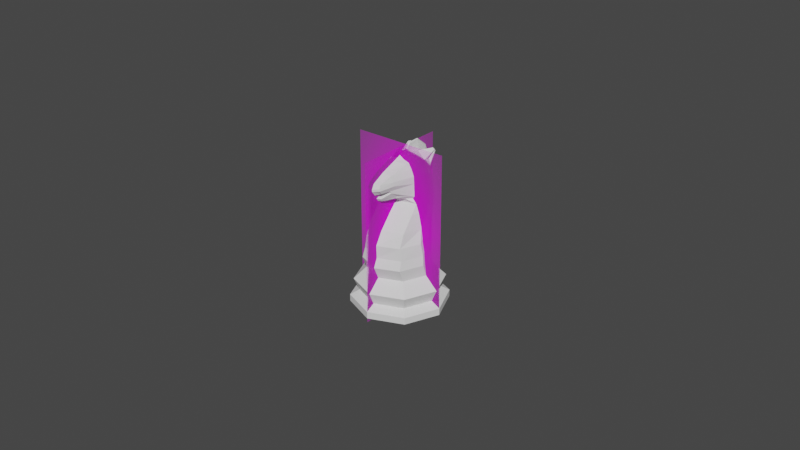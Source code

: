 # Source: Knight.blend  (saved by Blender 2.81.16; exported with 4.5.12 LTS)
import bpy
from mathutils import Matrix  # noqa: F401  (used for matrix-valued properties, if any)

bpy.ops.wm.read_factory_settings(use_empty=True)
scene = bpy.context.scene
scene.name = 'Scene'

# ---- collections
col_references = bpy.data.collections.new('References'); scene.collection.children.link(col_references)
col_models = bpy.data.collections.new('Models'); scene.collection.children.link(col_models)

# ---- images (referenced by path relative to the original .blend; pixels are not part of the script)
import os
ASSET_DIR = os.environ.get("B2B_ASSET_DIR", "")  # directory of the original .blend (textures are referenced by path, not embedded)
HERE = os.path.dirname(os.path.abspath(__file__))  # packed textures are extracted next to this script under _unpacked/

def load_image(name, relpath, width, height, colorspace="sRGB"):
    """Load a texture the original file referenced (path relative to the .blend, or extracted next to this script)."""
    p = next((c for c in (os.path.join(HERE, relpath), os.path.join(ASSET_DIR, relpath)) if relpath and os.path.exists(c)), "")
    if p:
        img = bpy.data.images.load(p, check_existing=True)
        img.name = name
    else:  # same state as the original file: an image datablock whose file is absent (Cycles renders it pink)
        img = bpy.data.images.new(name, width, height)
        img.source = "FILE"
        img.filepath = "//" + (relpath or name)
    img.colorspace_settings.name = colorspace
    return img
img_staunton_pawn_png = load_image('Staunton Pawn.png', 'Staunton Pawn.png', 1024, 1024, 'sRGB')
img_staunton_knight_png = load_image('Staunton Knight.png', 'Staunton Knight.png', 1024, 1024, 'sRGB')

# ---- materials (node trees are filled in below, after node groups)
mat_staunton_pawn = bpy.data.materials.new('Staunton Pawn')
mat_staunton_pawn.use_transparent_shadow = False
mat_knight = bpy.data.materials.new('Knight')
mat_knight.use_transparent_shadow = False

# ---- material node trees
mat_staunton_pawn.use_nodes = True; mat_staunton_pawn.node_tree.nodes.clear()
_N = mat_staunton_pawn.node_tree.nodes; _L = mat_staunton_pawn.node_tree.links
n0 = _N.new('ShaderNodeOutputMaterial'); n0.name = 'Material Output'; n0.location = (300, 300)
n1 = _N.new('ShaderNodeTexImage'); n1.name = 'Image Texture'; n1.location = (-400, 60)
n1.image = img_staunton_pawn_png
n1.extension = 'CLIP'
n2 = _N.new('ShaderNodeBsdfDiffuse'); n2.name = 'Diffuse BSDF'; n2.location = (-200, 60)
n3 = _N.new('ShaderNodeBsdfTransparent'); n3.name = 'Transparent BSDF'; n3.location = (-200, 240)
n4 = _N.new('ShaderNodeMixShader'); n4.name = 'Mix Shader'; n4.location = (0, 300)
_L.new(n1.outputs[0], n2.inputs[0])
_L.new(n1.outputs[1], n4.inputs[0])
_L.new(n3.outputs[0], n4.inputs[1])
_L.new(n2.outputs[0], n4.inputs[2])
_L.new(n4.outputs[0], n0.inputs[0])
n0.is_active_output = True
mat_knight.use_nodes = True; mat_knight.node_tree.nodes.clear()
_N = mat_knight.node_tree.nodes; _L = mat_knight.node_tree.links
n0 = _N.new('ShaderNodeOutputMaterial'); n0.name = 'Material Output'; n0.location = (260, 300)
n1 = _N.new('ShaderNodeTexImage'); n1.name = 'Image Texture'; n1.location = (-440, 60)
n1.image = img_staunton_knight_png
n1.extension = 'CLIP'
n2 = _N.new('ShaderNodeBsdfTransparent'); n2.name = 'Transparent BSDF'; n2.location = (-240, 240)
n3 = _N.new('ShaderNodeMixShader'); n3.name = 'Mix Shader'; n3.location = (-40, 300)
n4 = _N.new('ShaderNodeBsdfDiffuse'); n4.name = 'Diffuse BSDF'; n4.location = (-120, 20)
_L.new(n1.outputs[0], n4.inputs[0])
_L.new(n1.outputs[1], n3.inputs[0])
_L.new(n2.outputs[0], n3.inputs[1])
_L.new(n4.outputs[0], n3.inputs[2])
_L.new(n3.outputs[0], n0.inputs[0])
n0.is_active_output = True

# ---- world
world_world = bpy.data.worlds.new('World'); scene.world = world_world
world_world.use_nodes = True; world_world.node_tree.nodes.clear()
_N = world_world.node_tree.nodes; _L = world_world.node_tree.links
n0 = _N.new('ShaderNodeOutputWorld'); n0.name = 'World Output'; n0.location = (300, 300)
n1 = _N.new('ShaderNodeBackground'); n1.name = 'Background'; n1.location = (10, 300)
n1.inputs[0].default_value = (0.05088, 0.05088, 0.05088, 1.0)
_L.new(n1.outputs[0], n0.inputs[0])
n0.is_active_output = True
world_world.color = (0.05088, 0.05088, 0.05088)
world_world.use_sun_shadow = False
world_world.sun_shadow_jitter_overblur = 0.0

# ---- meshes
me_staunton_pawn = bpy.data.meshes.new('Staunton Pawn')
me_staunton_pawn.from_pydata([(-0.2935, 0.0, 0.0), (0.2935, 0.0, 0.0), (-0.2935, 0.0, 1.0), (0.2935, 0.0, 1.0)], [], [(0, 1, 3, 2)])
_uv = me_staunton_pawn.uv_layers.new(name='UVMap')
_uv.uv.foreach_set('vector', [0.0, 0.0, 1.0, 0.0, 1.0, 1.0, 0.0, 1.0])
me_staunton_pawn.materials.append(mat_staunton_pawn)
me_staunton_pawn.use_remesh_preserve_volume = False
me_staunton_pawn.use_remesh_preserve_attributes = False
me_staunton_pawn.use_mirror_vertex_groups = False
me_staunton_pawn.update()
me_staunton_pawn_001 = bpy.data.meshes.new('Staunton Pawn.001')
me_staunton_pawn_001.from_pydata([(-0.2935, 0.0, 0.0), (0.2935, 0.0, 0.0), (-0.2935, 0.0, 1.0), (0.2935, 0.0, 1.0)], [], [(0, 1, 3, 2)])
_uv = me_staunton_pawn_001.uv_layers.new(name='UVMap')
_uv.uv.foreach_set('vector', [0.0, 0.0, 1.0, 0.0, 1.0, 1.0, 0.0, 1.0])
me_staunton_pawn_001.materials.append(mat_knight)
me_staunton_pawn_001.use_remesh_preserve_volume = False
me_staunton_pawn_001.use_remesh_preserve_attributes = False
me_staunton_pawn_001.use_mirror_vertex_groups = False
me_staunton_pawn_001.update()
me_cylinder = bpy.data.meshes.new('Cylinder')
me_cylinder.from_pydata([(0.006893, 0.005553, 0.0183), (0.009642, -0.001083, 0.0183), (0.006893, -0.007719, 0.0183), (0.0, -0.01047, 0.0183), (0.0, 0.009862, 0.01185), (0.007007, 0.007007, 0.01151), (0.009909, -2.55e-09, 0.01151), (0.007007, -0.007007, 0.01151), (-4.327e-09, -0.009909, 0.01151), (0.0, 0.01389, 0.007633), (0.009824, 0.009824, 0.007633), (0.01389, -3.545e-09, 0.007633), (0.009824, -0.009824, 0.007633), (0.0, -0.01389, 0.007633), (0.0, 0.01215, 0.003759), (0.008589, 0.008589, 0.003759), (0.01215, -3.143e-09, 0.003759), (0.008589, -0.008589, 0.003759), (0.0, -0.01215, 0.003759), (0.0, 0.01505, 0.002161), (0.01064, 0.01064, 0.002161), (0.01505, -3.895e-09, 0.002161), (0.01064, -0.01064, 0.002161), (0.0, -0.01505, 0.002161), (0.0, 0.01504, 0.0), (0.01063, 0.01063, 0.0), (0.01504, -4.523e-09, 0.0), (0.01063, -0.01063, 0.0), (-6.162e-09, -0.01504, 0.0), (0.0, -0.01169, 0.01544), (0.007072, -0.008703, 0.01544), (0.01006, -0.001491, 0.01544), (0.007072, 0.005722, 0.01544), (0.006839, 0.004981, 0.02225), (0.009025, -0.001491, 0.02225), (0.006344, -0.007638, 0.0221), (0.0, -0.01064, 0.02225), (0.006604, 0.005663, 0.02625), (0.008039, -0.0001163, 0.02625), (0.006301, -0.00594, 0.02624), (0.0, -0.00829, 0.02625), (0.006309, 0.007699, 0.03086), (0.007869, 0.002867, 0.03103), (0.006309, -0.002326, 0.03086), (0.0, -0.004402, 0.03086), (0.005758, 0.008566, 0.03369), (0.007422, 0.004663, 0.03377), (0.006065, 7.263e-05, 0.03359), (0.0, -0.001763, 0.03359), (0.004538, 0.009267, 0.03766), (0.006973, 0.004916, 0.0365), (0.004387, 0.008344, 0.04303), (0.006579, 0.005559, 0.03953), (0.004441, 0.006261, 0.04485), (0.0, 0.002295, 0.04808), (0.005878, 0.004109, 0.04178), (0.003689, 0.003943, 0.0461), (0.006612, 0.002667, 0.03475), (0.001299, -0.006941, 0.03574), (0.0, -0.004844, 0.0359), (0.001408, -0.01, 0.03729), (0.001842, -0.01019, 0.03913), (0.001965, -0.01128, 0.04104), (0.0, -0.01142, 0.04217), (0.002084, -0.01122, 0.04035), (0.001909, -0.0108, 0.04211), (0.001062, -0.009387, 0.03637), (0.0, -0.0122, 0.04061), (0.0, -0.01214, 0.03991), (0.0, -0.01101, 0.03844), (0.0, -0.01029, 0.03722), (0.0, -0.009673, 0.03627), (0.0, -0.006922, 0.03522), (0.0, -0.00238, 0.03492), (0.002453, -0.004945, 0.03607), (0.002744, -0.007145, 0.03847), (0.002787, -0.004727, 0.0368), (0.00264, -0.007511, 0.03921), (0.0, -0.007438, 0.04429), (0.002559, -0.007173, 0.04364), (0.003309, -0.007009, 0.04199), (0.003547, -0.006717, 0.04076), (0.005151, -0.0003876, 0.03762), (0.00481, -0.001236, 0.0361), (0.003124, -0.001102, 0.04543), (0.005032, -9.912e-05, 0.0419), (0.005236, 0.0001137, 0.03962), (0.0, -0.002544, 0.04617), (0.004155, -0.0004639, 0.04388), (0.003498, -0.00192, 0.03517), (0.0, -0.007045, 0.03854), (0.0, -0.007273, 0.03922), (0.001021, 0.007261, 0.02225), (0.001029, 0.007892, 0.0183), (0.0006489, 0.009429, 0.01185), (0.001055, 0.008264, 0.01544), (0.0009855, 0.0077, 0.02625), (0.0009415, 0.009466, 0.03086), (0.000895, 0.01056, 0.03392), (0.0006513, 0.01088, 0.03932), (0.0007712, 0.01024, 0.04405), (0.0006837, 0.007269, 0.0463), (0.0004196, 0.002649, 0.04769), (0.0005522, 0.008885, 0.02308), (0.0, 0.009285, 0.02308), (0.0, 0.01005, 0.01626), (0.0, 0.009366, 0.01917), (0.00062, 0.008956, 0.01917), (0.0004333, 0.01185, 0.01302), (0.0, 0.01228, 0.01302), (0.0005982, 0.009608, 0.01626), (0.0004536, 0.01004, 0.02709), (0.0, 0.0104, 0.02709), (0.000441, 0.0117, 0.03189), (0.0, 0.01201, 0.03189), (0.0004105, 0.01265, 0.03544), (0.0, 0.01293, 0.03544), (0.0003437, 0.01279, 0.04247), (0.0, 0.01302, 0.04261), (0.000382, 0.0112, 0.04665), (0.0, 0.01144, 0.04686), (0.0002869, 0.007596, 0.04971), (0.0, 0.007765, 0.04986), (0.0, 0.003819, 0.04976), (0.000294, 0.004025, 0.04956), (0.004832, 0.009484, 0.0467), (0.004826, 0.009727, 0.04649), (0.004112, 0.01045, 0.04689), (0.004094, 0.009836, 0.04736), (0.004414, 0.005745, 0.04491), (0.004344, 0.008467, 0.04253), (0.004872, 0.009519, 0.04707), (0.004857, 0.01009, 0.04657), (0.003647, 0.008038, 0.0453), (0.003632, 0.008622, 0.04479), (0.003756, 0.008941, 0.04581), (0.003754, 0.00901, 0.04575)], [], [(13, 12, 7, 8), (99, 98, 115, 117), (12, 11, 6, 7), (29, 30, 2, 3), (11, 10, 5, 6), (30, 31, 1, 2), (31, 32, 0, 1), (12, 13, 18, 17), (11, 12, 17, 16), (10, 11, 16, 15), (9, 10, 15, 14), (23, 22, 17, 18), (22, 21, 16, 17), (21, 20, 15, 16), (20, 19, 14, 15), (24, 25, 26, 27, 28), (7, 6, 31, 30), (24, 19, 20, 25), (25, 20, 21, 26), (26, 21, 22, 27), (27, 22, 23, 28), (100, 99, 117, 119), (6, 5, 32, 31), (3, 2, 35, 36), (8, 7, 30, 29), (93, 95, 110, 107), (1, 0, 33, 34), (2, 1, 34, 35), (36, 35, 39, 40), (34, 33, 37, 38), (101, 100, 119, 121), (35, 34, 38, 39), (39, 38, 42, 43), (40, 39, 43, 44), (38, 37, 41, 42), (95, 94, 108, 110), (43, 42, 46, 47), (44, 43, 47, 48), (42, 41, 45, 46), (102, 101, 121, 124), (46, 45, 49, 50), (92, 93, 107, 103), (54, 102, 124, 123), (52, 50, 49, 130), (96, 92, 103, 111), (52, 130, 129, 55), (97, 96, 111, 113), (57, 47, 46, 50), (76, 75, 60, 66), (90, 70, 60, 75), (79, 78, 63, 65), (81, 80, 62, 64), (86, 85, 81, 77), (80, 79, 65, 62), (88, 84, 79, 80), (77, 81, 64, 61), (74, 58, 72, 59), (71, 72, 58, 66), (71, 66, 60, 70), (91, 77, 61, 69), (68, 69, 61, 64), (68, 64, 62, 67), (63, 67, 62, 65), (85, 88, 80, 81), (84, 87, 78, 79), (82, 86, 77, 75), (83, 82, 75, 76), (66, 58, 74, 76), (83, 76, 74, 89), (59, 73, 89, 74), (57, 83, 89, 47), (57, 50, 82, 83), (50, 52, 86, 82), (55, 129, 88, 85), (129, 56, 84, 88), (52, 55, 85, 86), (47, 89, 73, 48), (91, 90, 75, 77), (56, 129, 101, 102), (130, 100, 127, 132), (49, 99, 100, 130), (45, 98, 99, 49), (41, 97, 98, 45), (37, 96, 97, 41), (33, 92, 96, 37), (0, 93, 92, 33), (5, 94, 95, 32), (32, 95, 93, 0), (56, 102, 87, 84), (102, 54, 87), (9, 94, 5, 10), (94, 9, 4), (110, 105, 106, 107), (108, 109, 105, 110), (107, 106, 104, 103), (103, 104, 112, 111), (111, 112, 114, 113), (113, 114, 116, 115), (115, 116, 118, 117), (117, 118, 120, 119), (119, 120, 122, 121), (124, 121, 122, 123), (94, 4, 109, 108), (98, 97, 113, 115), (132, 127, 128, 131), (101, 129, 131, 128), (126, 125, 135, 136), (100, 101, 128, 127), (51, 53, 129, 130), (125, 126, 132, 131), (126, 51, 130, 132), (53, 125, 131, 129), (133, 134, 136, 135), (51, 126, 136, 134), (53, 51, 134, 133), (125, 53, 133, 135)])
_uv = me_cylinder.uv_layers.new(name='UVMap')
_uv.uv.foreach_set('vector', [0.5, 0.7392, 0.625, 0.7392, 0.625, 0.8911, 0.5, 0.8911, 0.9743, 0.8911, 0.9773, 0.8911, 0.9773, 0.8911, 0.9763, 0.8911, 0.625, 0.7392, 0.75, 0.7392, 0.75, 0.8911, 0.625, 0.8911, 0.5, 0.8911, 0.625, 0.8911, 0.625, 0.8911, 0.5, 0.8911, 0.75, 0.7392, 0.875, 0.7392, 0.875, 0.8911, 0.75, 0.8911, 0.625, 0.8911, 0.75, 0.8911, 0.75, 0.8911, 0.625, 0.8911, 0.75, 0.8911, 0.875, 0.8911, 0.875, 0.8911, 0.75, 0.8911, 0.625, 0.7392, 0.5, 0.7392, 0.5, 0.6637, 0.625, 0.6637, 0.75, 0.7392, 0.625, 0.7392, 0.625, 0.6637, 0.75, 0.6637, 0.875, 0.7392, 0.75, 0.7392, 0.75, 0.6637, 0.875, 0.6637, 0.9798, 0.7392, 0.875, 0.7392, 0.875, 0.6637, 0.9895, 0.6637, 0.5, 0.5637, 0.625, 0.5637, 0.625, 0.6637, 0.5, 0.6637, 0.625, 0.5637, 0.75, 0.5637, 0.75, 0.6637, 0.625, 0.6637, 0.75, 0.5637, 0.875, 0.5637, 0.875, 0.6637, 0.75, 0.6637, 0.875, 0.5637, 0.9892, 0.5637, 0.9895, 0.6637, 0.875, 0.6637, 0.75, 0.4709, 0.9062, 0.4062, 0.9709, 0.25, 0.9062, 0.09383, 0.75, 0.02915, 0.625, 0.8911, 0.75, 0.8911, 0.75, 0.8911, 0.625, 0.8911, 0.75, 0.4709, 0.9892, 0.5637, 0.875, 0.5637, 0.9062, 0.4062, 0.9062, 0.4062, 0.875, 0.5637, 0.75, 0.5637, 0.9709, 0.25, 0.9709, 0.25, 0.75, 0.5637, 0.625, 0.5637, 0.9062, 0.09383, 0.9062, 0.09383, 0.625, 0.5637, 0.5, 0.5637, 0.75, 0.02915, 0.9739, 0.8912, 0.9743, 0.8911, 0.9763, 0.8911, 0.978, 0.8909, 0.75, 0.8911, 0.875, 0.8911, 0.875, 0.8911, 0.75, 0.8911, 0.5, 0.8911, 0.625, 0.8911, 0.625, 0.8911, 0.5, 0.8911, 0.5, 0.8911, 0.625, 0.8911, 0.625, 0.8911, 0.5, 0.8911, 0.9753, 0.8911, 0.9757, 0.8911, 0.9757, 0.8911, 0.9753, 0.8911, 0.75, 0.8911, 0.875, 0.8911, 0.875, 0.8911, 0.75, 0.8911, 0.625, 0.8911, 0.75, 0.8911, 0.75, 0.8911, 0.625, 0.8911, 0.5, 0.8911, 0.625, 0.8911, 0.625, 0.8911, 0.5, 0.8911, 0.75, 0.8911, 0.875, 0.8911, 0.875, 0.8911, 0.75, 0.8911, 1.001, 0.9258, 0.9739, 0.8912, 0.978, 0.8909, 1.014, 0.9271, 0.625, 0.8911, 0.75, 0.8911, 0.75, 0.8911, 0.625, 0.8911, 0.625, 0.8911, 0.75, 0.8911, 0.75, 0.8911, 0.625, 0.8911, 0.5, 0.8911, 0.625, 0.8911, 0.625, 0.8911, 0.5, 0.8911, 0.75, 0.8911, 0.875, 0.8911, 0.875, 0.8911, 0.75, 0.8911, 0.9757, 0.8911, 0.9753, 0.8911, 0.9753, 0.8911, 0.9757, 0.8911, 0.625, 0.8911, 0.75, 0.8911, 0.75, 0.8911, 0.625, 0.8911, 0.5, 0.8911, 0.625, 0.8911, 0.625, 0.8911, 0.5, 0.8911, 0.75, 0.8911, 0.875, 0.8911, 0.875, 0.8911, 0.75, 0.8911, -0.0503, -0.0558, 1.001, 0.9258, 1.014, 0.9271, -0.04699, -0.05101, 0.75, 0.8911, 0.875, 0.8911, 0.875, 0.8911, 0.75, 0.8911, 0.9756, 0.8911, 0.9753, 0.8911, 0.9753, 0.8911, 0.9756, 0.8911, 0.0, 0.0, -0.0503, -0.0558, -0.04699, -0.05101, 0.0, 0.0, 0.0, 0.0, 0.75, 0.8911, 0.875, 0.8911, 0.875, 0.8911, 0.9755, 0.8911, 0.9756, 0.8911, 0.9756, 0.8911, 0.9755, 0.8911, 0.0, 0.0, 0.875, 0.8911, 0.875, 0.8911, 0.04873, 0.04983, 0.9755, 0.8911, 0.9755, 0.8911, 0.9755, 0.8911, 0.9755, 0.8911, 0.0, 0.0, 0.625, 0.8911, 0.75, 0.8911, 0.75, 0.8911, 0.1758, 0.2093, 0.4154, 0.4935, 0.75, 0.8911, 0.0, 0.0, 0.0, 0.0, 0.0, 0.0, 0.75, 0.8911, 0.4154, 0.4935, 0.1922, 0.1957, 0.003961, 0.004034, -0.01064, -0.01084, 0.0, 0.0, 0.2164, 0.2213, 0.4083, 0.4158, 0.875, 0.8911, 0.0, 0.0, 0.1018, 0.1204, 0.1082, 0.1106, 0.2164, 0.2213, 0.1744, 0.1916, 0.4083, 0.4158, 0.1922, 0.1957, 0.0, 0.0, 0.875, 0.8911, 0.6417, 0.6535, 0.09617, 0.09794, 0.1922, 0.1957, 0.4083, 0.4158, 0.1744, 0.1916, 0.2164, 0.2213, 0.0, 0.0, 0.0, 0.0, 0.06092, 0.08559, 0.625, 0.8911, 0.0, 0.0, 0.0008679, 0.001547, 0.0, 0.0, 0.0, 0.0, 0.625, 0.8911, 0.0, 0.0, 0.0, 0.0, 0.0, 0.0, 0.75, 0.8911, 0.0, 0.0, 0.0, 0.0, 0.1744, 0.1916, 0.0, 0.0, 0.0, 0.0, 0.0, 0.0, 0.0, 0.0, 0.0, 0.0, 0.0, 0.0, 0.0, 0.0, 0.0, 0.0, 0.875, 0.8911, 0.0, 0.0, -0.01064, -0.01084, 0.0, 0.0, 0.875, 0.8911, 0.0, 0.0, 0.1082, 0.1106, 0.6417, 0.6535, 0.4083, 0.4158, 0.2164, 0.2213, 0.09617, 0.09794, 0.001986, 0.002022, 0.003961, 0.004034, 0.1922, 0.1957, 0.5827, 0.6923, 0.1018, 0.1204, 0.1744, 0.1916, 0.4154, 0.4935, 0.08787, 0.1046, 0.5827, 0.6923, 0.4154, 0.4935, 0.1758, 0.2093, 0.0, 0.0, 0.625, 0.8911, 0.06092, 0.08559, 0.1758, 0.2093, 0.08787, 0.1046, 0.1758, 0.2093, 0.06092, 0.08559, 0.3429, 0.4883, 0.0008679, 0.001547, 0.5, 0.8911, 0.3429, 0.4883, 0.06092, 0.08559, 0.0, 0.0, 0.08787, 0.1046, 0.3429, 0.4883, 0.625, 0.8911, 0.0, 0.0, 0.75, 0.8911, 0.5827, 0.6923, 0.08787, 0.1046, 0.75, 0.8911, 0.0, 0.0, 0.1018, 0.1204, 0.5827, 0.6923, 0.04873, 0.04983, 0.875, 0.8911, 0.6417, 0.6535, 0.1082, 0.1106, 0.875, 0.8911, 0.02124, 0.02163, 0.09617, 0.09794, 0.6417, 0.6535, 0.0, 0.0, 0.04873, 0.04983, 0.1082, 0.1106, 0.1018, 0.1204, 0.625, 0.8911, 0.3429, 0.4883, 0.5, 0.8911, 0.5, 0.8911, 0.0, 0.0, 0.0, 0.0, 0.4154, 0.4935, 0.1744, 0.1916, 0.02124, 0.02163, 0.875, 0.8911, 1.001, 0.9258, -0.0503, -0.0558, 0.875, 0.8911, 0.9739, 0.8912, 0.9739, 0.8912, 0.875, 0.8911, 0.875, 0.8911, 0.9743, 0.8911, 0.9739, 0.8912, 0.875, 0.8911, 0.875, 0.8911, 0.9773, 0.8911, 0.9743, 0.8911, 0.875, 0.8911, 0.875, 0.8911, 0.9755, 0.8911, 0.9773, 0.8911, 0.875, 0.8911, 0.875, 0.8911, 0.9755, 0.8911, 0.9755, 0.8911, 0.875, 0.8911, 0.875, 0.8911, 0.9756, 0.8911, 0.9755, 0.8911, 0.875, 0.8911, 0.875, 0.8911, 0.9753, 0.8911, 0.9756, 0.8911, 0.875, 0.8911, 0.875, 0.8911, 0.9753, 0.8911, 0.9757, 0.8911, 0.875, 0.8911, 0.875, 0.8911, 0.9757, 0.8911, 0.9753, 0.8911, 0.875, 0.8911, 0.02124, 0.02163, -0.0503, -0.0558, 0.001986, 0.002022, 0.09617, 0.09794, -0.0503, -0.0558, 0.0, 0.0, 0.001986, 0.002022, 0.9798, 0.7392, 0.9753, 0.8911, 0.875, 0.8911, 0.875, 0.7392, 0.9753, 0.8911, 0.9798, 0.7392, 0.993, 0.8911, 0.9757, 0.8911, 0.993, 0.8911, 0.993, 0.8911, 0.9753, 0.8911, 0.9753, 0.8911, 0.993, 0.8911, 0.993, 0.8911, 0.9757, 0.8911, 0.9753, 0.8911, 0.993, 0.8911, 0.993, 0.8911, 0.9756, 0.8911, 0.9756, 0.8911, 0.993, 0.8911, 0.993, 0.8911, 0.9755, 0.8911, 0.9755, 0.8911, 0.993, 0.8911, 0.993, 0.8911, 0.9755, 0.8911, 0.9755, 0.8911, 0.993, 0.8911, 0.993, 0.8911, 0.9773, 0.8911, 0.9773, 0.8911, 0.993, 0.8911, 0.993, 0.8911, 0.9763, 0.8911, 0.9763, 0.8911, 0.993, 0.8911, 0.993, 0.8911, 0.978, 0.8909, 0.978, 0.8909, 0.993, 0.8911, 0.993, 0.8911, 1.014, 0.9271, -0.04699, -0.05101, 1.014, 0.9271, 0.993, 0.8911, 0.0, 0.0, 0.9753, 0.8911, 0.993, 0.8911, 0.993, 0.8911, 0.9753, 0.8911, 0.9773, 0.8911, 0.9755, 0.8911, 0.9755, 0.8911, 0.9773, 0.8911, 0.875, 0.8911, 0.9739, 0.8912, 1.001, 0.9258, 0.875, 0.8911, 1.001, 0.9258, 0.875, 0.8911, 0.875, 0.8911, 1.001, 0.9258, 0.875, 0.8911, 0.875, 0.8911, 0.875, 0.8911, 0.875, 0.8911, 0.9739, 0.8912, 1.001, 0.9258, 1.001, 0.9258, 0.9739, 0.8912, 0.875, 0.8911, 0.875, 0.8911, 0.875, 0.8911, 0.875, 0.8911, 0.875, 0.8911, 0.875, 0.8911, 0.875, 0.8911, 0.875, 0.8911, 0.875, 0.8911, 0.875, 0.8911, 0.875, 0.8911, 0.875, 0.8911, 0.875, 0.8911, 0.875, 0.8911, 0.875, 0.8911, 0.875, 0.8911, 0.875, 0.8911, 0.875, 0.8911, 0.875, 0.8911, 0.875, 0.8911, 0.875, 0.8911, 0.875, 0.8911, 0.875, 0.8911, 0.875, 0.8911, 0.875, 0.8911, 0.875, 0.8911, 0.875, 0.8911, 0.875, 0.8911, 0.875, 0.8911, 0.875, 0.8911, 0.875, 0.8911, 0.875, 0.8911])
me_cylinder.use_remesh_preserve_volume = False
me_cylinder.use_remesh_preserve_attributes = False
me_cylinder.use_mirror_vertex_groups = False
me_cylinder.update()

# ---- objects
ob_pawnimage = bpy.data.objects.new('PawnImage', me_staunton_pawn)
ob_knightimage = bpy.data.objects.new('KnightImage', me_staunton_pawn_001)
ob_knight = bpy.data.objects.new('Knight', me_cylinder)

# ---- transforms, parenting, visibility, modifiers, constraints
ob_pawnimage.location = (0.0, 0.0, 0.0)
ob_pawnimage.scale = (0.05103, 0.05103, 0.05103)
ob_pawnimage.lineart.crease_threshold = 0.0
ob_knightimage.location = (0.0, 0.0, -0.001351)
ob_knightimage.rotation_euler = (0.0, -0.0, 1.571)
ob_knightimage.scale = (0.05103, 0.05103, 0.05103)
ob_knightimage.lineart.crease_threshold = 0.0
ob_knight.location = (1.666e-09, 4.977e-09, 0.0)
ob_knight.lineart.crease_threshold = 0.0
_m = ob_knight.modifiers.new('Mirror', 'MIRROR')
_m.use_clip = True
_m.merge_threshold = 0.0001

# ---- collection membership
col_references.objects.link(ob_pawnimage)
col_references.objects.link(ob_knightimage)
col_models.objects.link(ob_knight)

# ---- scene / render settings (as saved in the file)
scene.frame_start = 1; scene.frame_end = 250; scene.frame_set(1)
scene.render.engine = 'BLENDER_EEVEE_NEXT'
scene.cycles.use_denoising = False
scene.cycles.samples = 128
scene.cycles.sampling_pattern = 'TABULATED_SOBOL'
scene.cycles.use_adaptive_sampling = False
scene.cycles.use_light_tree = False
scene.view_settings.view_transform = 'Filmic'
bpy.context.view_layer.update()

# ---- added for rendering (the .blend has no active camera and no usable light): camera, sun
cam_auto = bpy.data.cameras.new('AutoCamera')
cam_auto.lens = 50.0
cam_auto.sensor_width = 36.0
cam_auto.clip_end = 1000.0
ob_auto_camera = bpy.data.objects.new('AutoCamera', cam_auto)
scene.collection.objects.link(ob_auto_camera)
ob_auto_camera.location = (0.185045, -0.222054, 0.172876)
ob_auto_camera.rotation_euler = (1.09748, -7.21219e-08, 0.694738)
scene.camera = ob_auto_camera
light_auto_sun = bpy.data.lights.new('AutoSun', 'SUN')
light_auto_sun.energy = 3.0
light_auto_sun.angle = 0.0523599
ob_auto_sun = bpy.data.objects.new('AutoSun', light_auto_sun)
scene.collection.objects.link(ob_auto_sun)
ob_auto_sun.rotation_euler = (0.872665, 0.174533, 0.523599)
bpy.context.view_layer.update()
